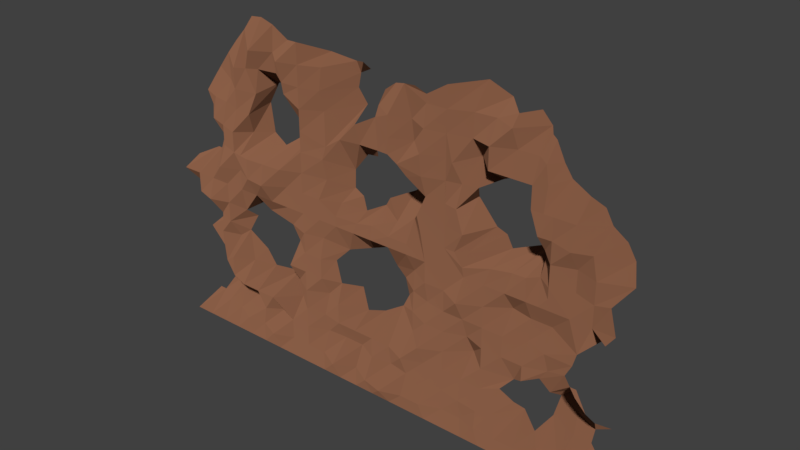 # Source: stone_bg_mountain_larger.blend  (saved by Blender 2.79.0; exported with 4.5.12 LTS)
import bpy
from mathutils import Matrix  # noqa: F401  (used for matrix-valued properties, if any)

bpy.ops.wm.read_factory_settings(use_empty=True)
scene = bpy.context.scene
scene.name = 'Scene'

# ---- collections
col_collection_1 = bpy.data.collections.new('Collection 1'); scene.collection.children.link(col_collection_1)

# ---- materials (node trees are filled in below, after node groups)
mat_stone_011 = bpy.data.materials.new('Stone.011')
mat_stone_011.alpha_threshold = 0.0
mat_stone_011.roughness = 0.5

# ---- material node trees
mat_stone_011.use_nodes = True; mat_stone_011.node_tree.nodes.clear()
_N = mat_stone_011.node_tree.nodes; _L = mat_stone_011.node_tree.links
n0 = _N.new('ShaderNodeOutputMaterial'); n0.name = 'Material Output'; n0.location = (300, 300)
n1 = _N.new('ShaderNodeBsdfDiffuse'); n1.name = 'Diffuse BSDF'; n1.location = (10, 300)
n1.inputs[0].default_value = (0.2598, 0.1153, 0.06434, 1.0)
n1.inputs[1].default_value = 0.8333
_L.new(n1.outputs[0], n0.inputs[0])
n0.is_active_output = True

# ---- world
world_world = bpy.data.worlds.new('World'); scene.world = world_world
world_world.color = (0.05088, 0.05088, 0.05088)
world_world.use_sun_shadow = False
world_world.sun_shadow_jitter_overblur = 0.0
world_world.cycles.sampling_method = 'MANUAL'

# ---- meshes
me_plane_016 = bpy.data.meshes.new('Plane.016')
me_plane_016.from_pydata([(-1.0, -1.0, 0.0), (1.0, -1.0, 0.0), (-1.0, 1.0, 0.0), (1.0, 1.0, 0.0), (-1.0, 0.0, 0.0), (0.0, -1.0, 0.0), (1.0, 0.0, 0.0), (0.0, 1.0, 0.0), (0.0, -1.092e-08, -0.2656), (-1.0, -0.5, 0.0), (0.5, -1.0, 0.0), (1.0, 0.5, 0.0), (-0.5, 1.0, 0.0), (-1.0, 0.5, 0.0), (-0.5, -1.0, 0.0), (1.0, -0.5, 0.0), (0.5, 1.0, 0.0), (0.0, -0.5, 0.0), (-0.5, 0.0, 0.0), (0.5, -5.152e-09, -0.1253), (0.5, -0.5, 0.0), (-0.5, -0.5, -0.1331), (-0.5995, 0.5, -0.1099), (0.5, 0.5, -0.1352), (-1.0, -0.75, 0.0), (0.75, -1.0, 0.0), (1.0, 0.75, 0.0), (-0.75, 1.0, 0.0), (-1.0, 0.25, 0.0), (-0.25, -1.0, 0.0), (1.0, -0.25, 0.0), (0.25, 1.0, 0.0), (0.0, 0.75, -0.4459), (0.0, -0.25, 0.0), (-0.75, -5.646e-09, -0.1373), (0.1793, 0.09146, -0.3713), (-1.0, -0.25, 0.0), (0.25, -1.0, 0.0), (1.0, 0.25, 0.0), (-0.25, 1.0, 0.0), (-1.0, 0.75, 0.0), (-0.75, -1.0, 0.0), (1.0, -0.75, 0.0), (0.75, 1.0, 0.0), (0.0, -0.75, 0.134), (-0.1561, -6.02e-09, -0.1464), (0.75, 5.531e-09, 0.1345), (0.5, -0.25, 0.1123), (0.5, -0.75, 0.1016), (0.25, -0.5, -0.04688), (0.75, -0.5, -0.0137), (-0.5, -0.25, 0.0), (-0.5, -0.75, 0.134), (-0.75, -0.5, -0.1168), (-0.25, -0.5, -0.1317), (-0.4299, 0.6776, -0.1577), (-0.5, 0.25, -0.07859), (-0.75, 0.5, 0.0), (0.5, 0.75, -0.1516), (0.5, 0.25, -0.1188), (0.25, 0.5, -0.3221), (0.75, 0.5, -0.0534), (0.75, 0.25, 0.0), (0.25, 0.25, -0.3913), (0.1762, 0.6513, -0.2604), (-0.3542, 0.1677, -0.2947), (-0.75, 0.25, 0.0), (-0.75, 0.75, -0.06315), (-0.25, -0.75, -0.008665), (-0.75, -0.75, 0.0), (-0.75, -0.25, -0.04867), (0.75, -0.75, 0.1016), (0.25, -0.75, 0.1962), (0.25, -0.25, 0.0), (0.75, -0.25, 0.0), (-0.25, -0.25, 0.0), (-0.1762, 0.75, -0.2472), (0.75, 0.75, 0.0), (1.0, -1.0, -3.667e-08), (3.0, -1.0, -1.159e-07), (3.0, 1.0, -2.018e-07), (1.0, -3.278e-07, -7.961e-08), (2.0, -1.0, -7.627e-08), (2.873, -0.0333, -1.523e-07), (2.0, 1.0, -1.621e-07), (2.0, 0.06928, -1.222e-07), (2.5, -1.0, -9.607e-08), (1.5, 1.0, -1.423e-07), (1.5, -1.0, -5.647e-08), (2.917, -0.626, -0.1658), (2.5, 1.0, -1.819e-07), (2.0, 0.5, -0.1137), (1.928, -0.4346, -0.243), (1.5, -2.831e-07, -9.941e-08), (2.234, -0.06723, -0.2076), (2.174, -0.5, -0.4289), (1.5, -0.5, 0.07555), (1.5, 0.5, -1.209e-07), (2.572, 0.5, -1.633e-07), (2.75, -1.0, -1.06e-07), (2.903, 0.8663, -1.922e-07), (1.25, 1.0, -1.324e-07), (1.75, -1.0, -6.637e-08), (2.946, -0.2014, -0.2421), (2.25, 1.0, -1.72e-07), (2.0, 0.75, -0.1329), (1.88, -0.2908, -0.08864), (1.25, -3.154e-07, -0.2419), (2.133, 0.08735, -0.1478), (2.25, -1.0, -8.617e-08), (1.75, 1.0, -1.522e-07), (1.25, -1.0, -4.657e-08), (3.0, -0.8634, -0.1028), (2.75, 1.0, -1.918e-07), (2.0, 0.25, -1.299e-07), (1.934, -0.7989, -8.002e-08), (1.836, -0.04946, -0.1378), (2.762, 0.02191, -1.503e-07), (2.214, -0.265, -0.5005), (2.5, -0.75, -1.068e-07), (2.118, -0.5822, -0.1542), (2.78, -0.4073, -0.1557), (1.5, -0.25, -8.867e-08), (1.47, -0.75, 0.0557), (1.25, -0.5, 0.04781), (1.662, -0.5, -8.437e-08), (1.5, 0.75, -1.316e-07), (1.5, 0.25, -1.101e-07), (1.25, 0.5, -1.11e-07), (1.75, 0.5, -1.308e-07), (2.614, 0.6486, -1.714e-07), (2.5, 0.3582, -1.544e-07), (2.25, 0.5, -1.506e-07), (2.632, 0.1532, -1.508e-07), (2.25, 0.25, -0.09625), (2.25, 0.75, -0.1329), (1.75, 0.25, -1.2e-07), (1.25, 0.25, -0.09607), (1.25, 0.75, 0.1399), (1.703, -0.8134, -6.958e-08), (1.25, -0.75, -5.73e-08), (1.25, -0.25, -7.877e-08), (2.75, -0.75, -1.167e-07), (2.25, -0.7832, -9.394e-08), (2.76, -0.3046, -0.2599), (1.75, -0.1372, -1.034e-07), (1.75, 0.75, -0.1908), (2.75, 0.75, -0.2347), (2.447, -0.02213, -0.3673), (2.545, -0.4531, -0.2119), (2.626, -1.0, -1.011e-07), (2.567, 0.2545, -1.526e-07), (2.626, -0.75, -1.118e-07), (2.489, -0.285, -0.3797), (1.0, -0.75, -4.74e-08), (1.0, 0.75, -1.118e-07), (1.0, 1.0, -1.225e-07), (1.0, -0.5, -5.814e-08), (1.0, 0.5, -1.011e-07), (1.0, 0.25, -9.034e-08), (1.0, -0.25, -6.887e-08), (1.0, -1.0, 1.323e-07), (1.0, -0.75, -0.3987), (1.0, 0.75, -0.3987), (-1.0, 1.0, -1.559e-07), (1.0, 1.0, -2.351e-07), (-1.0, 3.0, -2.418e-07), (1.0, 3.0, -3.21e-07), (-1.0, 2.0, -1.988e-07), (2.384e-07, 1.0, -1.955e-07), (1.0, 2.0, -2.78e-07), (2.384e-07, 2.0, -0.145), (-1.0, 1.5, -1.773e-07), (0.5, 1.0, -2.153e-07), (1.0, 2.5, -2.995e-07), (-0.4556, 2.825, -0.3669), (-1.0, 2.5, -2.203e-07), (-0.5, 1.0, -1.757e-07), (1.0, 1.5, -2.566e-07), (0.6022, 2.897, -2.96e-07), (2.384e-07, 2.5, -0.1687), (0.1015, 1.455, -0.2317), (-0.5, 2.0, -0.1), (0.3699, 2.0, -2.531e-07), (0.4612, 1.657, -0.5725), (-0.4379, 1.396, -0.2872), (-0.4703, 2.516, -0.4107), (0.5, 2.5, -0.09274), (-1.0, 1.25, -1.666e-07), (0.75, 1.0, -2.252e-07), (1.0, 2.75, -3.102e-07), (-0.75, 2.882, -0.2977), (-1.0, 2.25, -2.095e-07), (-0.25, 1.0, -1.856e-07), (1.0, 1.75, -2.673e-07), (0.1176, 2.706, -0.1406), (-0.06964, 1.884, -0.2423), (-0.6455, 1.901, -0.02978), (0.25, 2.073, -2.514e-07), (-1.0, 1.75, -1.881e-07), (0.25, 1.0, -2.054e-07), (1.0, 2.25, -2.888e-07), (-0.25, 2.891, -0.2281), (-1.0, 2.75, -2.31e-07), (-0.75, 1.0, -1.658e-07), (1.0, 1.25, -2.458e-07), (0.75, 2.845, -2.972e-07), (-0.04568, 2.358, -0.1647), (2.384e-07, 1.322, -0.2902), (-0.25, 2.0, -0.1429), (0.75, 2.0, 0.08742), (0.5, 1.898, -2.538e-07), (0.5, 1.37, -0.1534), (0.25, 1.5, -0.4948), (0.638, 1.5, -2.422e-07), (-0.4807, 1.584, -0.3446), (-0.5, 1.25, -0.1114), (-0.6634, 1.5, -0.0559), (-0.25, 1.381, -0.2036), (-0.423, 2.696, -0.397), (-0.3894, 2.335, -0.4611), (-0.75, 2.5, -0.06935), (0.4279, 2.863, -0.05582), (0.5, 2.25, -0.1334), (0.25, 2.5, -2.698e-07), (0.75, 2.5, 0.04996), (0.75, 2.25, 0.1155), (0.25, 2.25, -2.591e-07), (0.25, 2.804, -0.1478), (-0.25, 2.25, -0.06791), (-0.75, 2.25, -0.1421), (-0.75, 2.75, -0.1107), (-0.1644, 1.25, -0.1545), (-0.75, 1.25, -1.765e-07), (-0.6742, 1.75, -2.01e-07), (0.6944, 1.287, -2.37e-07), (0.25, 1.25, -0.1712), (0.75, 1.75, -2.574e-07), (-0.323, 1.796, -0.3791), (-0.2822, 2.768, -0.3912), (0.75, 2.75, -3.003e-07), (2.384e-07, 1.161, -0.03463), (0.5, 1.125, -2.206e-07), (-0.5, 1.125, -1.81e-07), (-0.2072, 1.125, -0.02134), (0.25, 1.125, -2.107e-07), (1.0, 1.0, -1.303e-05), (3.0, 1.0, -1.311e-05), (1.0, 3.0, -1.312e-05), (1.0, 2.0, -1.307e-05), (2.0, 1.0, -1.307e-05), (2.935, 1.898, -0.1945), (1.892, 2.885, -0.296), (2.0, 2.0, -1.311e-05), (1.0, 1.5, -1.305e-05), (2.5, 1.0, -1.309e-05), (1.498, 2.889, -0.4017), (1.0, 2.5, -1.309e-05), (1.5, 1.0, -1.305e-05), (3.148, 1.586, -1.314e-05), (2.0, 2.5, -0.1237), (2.087, 1.63, -0.7373), (1.505, 2.071, -0.2919), (2.5, 2.0, -1.313e-05), (2.5, 1.5, -0.0933), (1.483, 1.404, -0.4377), (1.5, 2.5, -1.311e-05), (1.0, 1.25, -1.304e-05), (2.75, 1.0, -1.31e-05), (1.25, 3.015, -0.3538), (1.0, 2.25, -1.308e-05), (1.75, 1.0, -1.306e-05), (3.043, 1.75, -0.1714), (2.0, 2.75, -0.314), (2.064, 1.787, -0.3457), (1.331, 1.986, -0.109), (2.25, 2.0, -1.312e-05), (1.001, 1.75, -1.306e-05), (2.25, 1.0, -1.308e-05), (1.75, 2.865, -0.1121), (1.0, 2.75, -1.311e-05), (1.25, 1.0, -1.304e-05), (2.964, 1.338, 0.07744), (2.0, 2.25, -1.312e-05), (2.024, 1.443, -0.5991), (1.855, 2.113, -0.759), (2.764, 2.0, -0.2111), (2.5, 1.75, 0.08346), (2.5, 1.25, -0.0933), (2.25, 1.5, -1.31e-05), (2.75, 1.5, -1.312e-05), (1.579, 1.29, -0.4007), (1.414, 1.5, -0.3493), (1.5, 2.75, -0.1316), (1.5, 2.25, -1.31e-05), (1.267, 2.5, -0.06976), (1.75, 2.5, -0.1237), (2.547, 2.25, -0.1492), (2.25, 2.5, -0.1472), (2.687, 2.171, -0.1865), (2.307, 2.336, -0.2107), (2.139, 2.69, -0.1708), (1.75, 2.25, -1.311e-05), (1.25, 2.25, -0.2833), (1.25, 2.75, -0.1135), (1.86, 1.34, -0.6482), (1.25, 1.25, -0.07183), (1.163, 1.75, -0.3766), (2.75, 1.25, -1.311e-05), (2.25, 1.25, -1.309e-05), (2.25, 1.75, -1.311e-05), (2.699, 1.75, -1.313e-05), (1.75, 2.75, -1.314e-05), (2.141, 2.0, -1.312e-05), (2.104, 1.557, -0.1352), (2.141, 2.5, -1.314e-05), (2.141, 1.0, -1.308e-05), (2.173, 2.298, -1.313e-05), (2.078, 2.717, -0.1973), (2.08, 1.456, -0.2197), (2.111, 1.766, 0.03615), (1.166, 1.993, -0.05456), (1.254, 1.5, 0.0497), (1.125, 2.25, 0.0757), (1.959, 1.231, -0.05193), (1.125, 1.25, -1.305e-05), (1.161, 1.75, 0.03728), (1.539, 1.177, -0.05766), (1.777, 1.202, -0.09164), (1.25, 1.124, 0.03232), (2.25, 1.124, -1.309e-05), (2.071, 1.245, -0.1428), (1.0, 2.0, -0.3987), (1.0, 1.5, -0.3987), (1.0, 2.5, -0.3987), (1.0, 1.25, -0.3987), (1.0, 2.25, -0.3987), (1.001, 1.75, -0.3987), (1.0, 2.75, -0.3987), (-3.0, 1.0, 8.254e-08), (-1.0, 1.0, 3.335e-09), (-1.0, 3.0, -8.254e-08), (-2.75, 2.0, -0.2536), (-2.0, 1.0, 4.294e-08), (-1.0, 2.0, -3.96e-08), (-2.032, 3.004, -0.3748), (-2.0, 2.0, 0.0), (-1.5, 1.0, 2.314e-08), (-1.0, 2.5, -6.107e-08), (-2.5, 1.0, 6.274e-08), (-1.0, 1.5, -1.813e-08), (-1.5, 3.055, -0.1666), (-2.0, 2.5, -2.147e-08), (-2.0, 1.5, 0.0873), (-2.5, 2.0, -0.146), (-1.5, 1.5, 0.1195), (-2.383, 1.551, -0.1432), (-2.5, 2.423, -0.4427), (-1.5, 2.5, -0.1804), (-3.0, 1.108, -0.2465), (-1.25, 1.0, 1.324e-08), (-1.0, 2.75, -7.181e-08), (-3.0, 2.066, -0.6617), (-2.25, 1.0, 5.284e-08), (-1.0, 1.75, -2.887e-08), (-1.698, 3.093, -0.1954), (-2.067, 2.868, -0.2778), (-2.0, 1.75, 0.0873), (-2.75, 2.0, -0.2536), (-1.872, 2.0, -0.4467), (-1.75, 1.0, 3.304e-08), (-1.0, 2.25, -5.034e-08), (-2.75, 1.0, 7.264e-08), (-1.0, 1.25, -7.4e-09), (-1.25, 2.942, -0.1355), (-2.0, 2.25, -1.073e-08), (-2.0, 1.25, 3.22e-08), (-2.17, 2.051, -0.007473), (-1.111, 2.0, -0.183), (-1.501, 1.611, -0.2962), (-1.5, 1.25, 0.169), (-1.75, 1.5, 0.1355), (-1.25, 1.5, 0.1054), (-2.5, 1.75, -0.0854), (-2.455, 1.365, -0.1432), (-2.25, 1.5, 3.137e-08), (-2.59, 2.304, -0.3463), (-2.308, 2.559, -0.2279), (-1.5, 2.75, -0.1418), (-1.568, 2.328, -1.072), (-1.75, 2.5, -0.1462), (-1.25, 2.5, -5.117e-08), (-1.26, 2.352, -0.03884), (-1.772, 2.242, -0.5004), (-1.75, 2.75, -4.21e-08), (-2.25, 2.25, -0.1905), (-2.678, 2.202, -0.6646), (-2.25, 1.25, 0.1082), (-2.651, 1.289, -0.2722), (-2.67, 1.835, -0.2536), (-1.25, 1.25, 2.501e-09), (-1.75, 1.25, 0.1355), (-1.787, 1.661, -0.4123), (-1.25, 1.814, -0.6908), (-2.25, 1.75, 2.064e-08), (-2.251, 2.699, -0.3177), (-1.25, 2.75, 0.07831), (-1.781, 2.0, 0.01478), (-1.878, 1.5, 0.1109), (-1.878, 2.5, -0.07141), (-1.708, 2.246, -0.04817), (-1.896, 1.707, -0.1568), (-3.0, -1.0, 2.018e-07), (-1.0, -1.0, 1.225e-07), (-3.0, 1.0, 1.159e-07), (-1.0, 1.0, 3.667e-08), (-3.0, 0.07024, -0.3583), (-2.0, -1.0, 1.621e-07), (-1.0, -3.874e-07, 7.961e-08), (-2.0, 1.0, 7.627e-08), (-2.0, -4.826e-07, -0.1404), (-1.5, -1.0, 1.423e-07), (-1.0, 0.5, 5.814e-08), (-2.5, 1.0, 9.607e-08), (-2.902, 0.75, -0.2093), (-2.5, -1.0, 1.819e-07), (-1.0, -0.5, 1.011e-07), (-1.5, 1.0, 5.647e-08), (-2.105, 0.5, -0.3464), (-2.0, -0.5, -0.177), (-2.524, -0.1854, -0.143), (-1.435, -0.04054, -0.3634), (-1.5, -0.5, -0.1153), (-2.5, -0.5, -0.5775), (-2.5, 0.5, -0.1147), (-1.463, 0.6008, -0.7382), (-2.927, -0.8119, -0.3589), (-1.25, -1.0, 1.324e-07), (-1.0, 0.75, 4.74e-08), (-2.75, 1.0, 1.06e-07), (-2.869, 0.25, -0.5936), (-2.25, -1.0, 1.72e-07), (-1.0, -0.25, 9.034e-08), (-1.75, 1.0, 6.637e-08), (-2.079, 0.6614, -0.1348), (-2.0, -0.25, 0.08585), (-2.781, -0.1375, -0.3511), (-1.706, -4.597e-07, -0.2229), (-1.75, -1.0, 1.522e-07), (-1.0, 0.25, 6.887e-08), (-2.25, 1.0, 8.617e-08), (-2.902, 0.75, -0.2093), (-2.75, -1.0, 1.918e-07), (-1.0, -0.75, 1.118e-07), (-1.25, 1.0, 4.657e-08), (-2.125, 0.3424, -0.2229), (-2.0, -0.75, 0.03982), (-2.25, -4.992e-07, 1.291e-07), (-1.25, -4.163e-07, -0.159), (-1.5, -0.25, 0.07883), (-1.5, -0.75, 0.1105), (-1.698, -0.5057, 0.01504), (-1.25, -0.5, 1.11e-07), (-2.5, -0.25, -0.5497), (-2.5, -0.75, -0.1271), (-2.711, -0.5947, -0.4596), (-2.25, -0.5, -0.1859), (-2.5, 0.75, 0.08044), (-2.5, 0.25, -0.08786), (-2.665, 0.607, -0.2093), (-2.25, 0.5, 1.076e-07), (-1.697, 0.7645, -0.1766), (-1.423, 0.25, -0.7626), (-1.25, 0.5, -0.195), (-1.25, 0.25, 7.877e-08), (-1.84, 0.1798, -0.2229), (-1.75, 0.8722, -0.3464), (-2.25, 0.25, -0.1731), (-2.641, 0.3077, -0.373), (-2.75, 0.75, 1.167e-07), (-2.25, -0.75, -0.0903), (-2.75, -0.75, -0.2844), (-1.25, -0.75, 1.217e-07), (-1.75, -0.75, 1.415e-07), (-1.75, -0.25, 0.08585), (-1.25, -0.25, -0.2021), (-2.25, -0.25, 1.398e-07), (-2.25, 0.75, 9.691e-08), (-1.25, 0.75, -0.08511)], [], [(77, 26, 3, 43), (76, 32, 7, 39), (75, 33, 8, 45), (74, 30, 6, 46), (73, 47, 19, 35), (72, 48, 20, 49), (71, 42, 15, 50), (70, 51, 18, 34), (69, 52, 21, 53), (68, 44, 17, 54), (67, 55, 12, 27), (66, 56, 22, 57), (64, 58, 16, 31), (63, 59, 23, 60), (62, 38, 11, 61), (59, 62, 61, 23), (19, 46, 62, 59), (46, 6, 38, 62), (35, 19, 59, 63), (32, 64, 31, 7), (60, 23, 58, 64), (18, 45, 65, 56), (28, 66, 57, 13), (4, 34, 66, 28), (34, 18, 56, 66), (40, 67, 27, 2), (13, 57, 67, 40), (57, 22, 55, 67), (52, 68, 54, 21), (14, 29, 68, 52), (29, 5, 44, 68), (24, 69, 53, 9), (0, 41, 69, 24), (41, 14, 52, 69), (36, 70, 34, 4), (9, 53, 70, 36), (53, 21, 51, 70), (48, 71, 50, 20), (10, 25, 71, 48), (25, 1, 42, 71), (44, 72, 49, 17), (5, 37, 72, 44), (37, 10, 48, 72), (33, 73, 35, 8), (17, 49, 73, 33), (49, 20, 47, 73), (47, 74, 46, 19), (20, 50, 74, 47), (50, 15, 30, 74), (51, 75, 45, 18), (21, 54, 75, 51), (54, 17, 33, 75), (55, 76, 39, 12), (58, 77, 43, 16), (23, 61, 77, 58), (61, 11, 26, 77), (147, 100, 80, 113), (146, 105, 84, 110), (118, 153, 148, 94), (144, 103, 83, 117), (143, 119, 95, 120), (142, 112, 89, 121), (141, 122, 93, 107), (140, 123, 96, 124), (139, 115, 92, 125), (138, 126, 87, 101), (137, 127, 97, 128), (136, 114, 91, 129), (135, 130, 90, 104), (134, 131, 98, 132), (148, 117, 133, 151), (114, 134, 132, 91), (85, 108, 134, 114), (108, 94, 131, 134), (105, 135, 104, 84), (91, 132, 135, 105), (132, 98, 130, 135), (127, 136, 129, 97), (93, 116, 136, 127), (116, 85, 114, 136), (159, 137, 128, 158), (81, 107, 137, 159), (107, 93, 127, 137), (155, 138, 101, 156), (158, 128, 138, 155), (128, 97, 126, 138), (123, 139, 125, 96), (88, 102, 139, 123), (102, 82, 115, 139), (154, 140, 124, 157), (78, 111, 140, 154), (111, 88, 123, 140), (160, 141, 107, 81), (157, 124, 141, 160), (124, 96, 122, 141), (152, 142, 121, 149), (150, 99, 142, 152), (99, 79, 112, 142), (115, 143, 120, 92), (82, 109, 143, 115), (109, 86, 119, 143), (153, 144, 117, 148), (149, 121, 144, 153), (95, 149, 153, 118), (122, 145, 116, 93), (96, 125, 145, 122), (125, 92, 106, 145), (126, 146, 110, 87), (97, 129, 146, 126), (129, 91, 105, 146), (130, 147, 113, 90), (86, 150, 152, 119), (119, 152, 149, 95), (94, 148, 151, 131), (154, 157, 160, 81, 159, 158, 155, 156, 163, 162, 161, 78), (240, 190, 167, 206), (238, 196, 171, 209), (237, 194, 170, 210), (236, 212, 184, 213), (235, 205, 178, 214), (234, 215, 182, 197), (233, 216, 185, 217), (231, 219, 175, 191), (230, 220, 186, 221), (227, 223, 187, 224), (226, 201, 174, 225), (223, 226, 225, 187), (183, 210, 226, 223), (210, 170, 201, 226), (207, 227, 224, 180), (171, 198, 227, 207), (198, 183, 223, 227), (180, 224, 228, 195), (224, 187, 222, 228), (182, 209, 229, 220), (209, 171, 207, 229), (192, 230, 221, 176), (168, 197, 230, 192), (197, 182, 220, 230), (203, 231, 191, 166), (176, 221, 231, 203), (221, 186, 219, 231), (216, 232, 218, 185), (243, 244, 232, 216), (244, 241, 208, 232), (188, 233, 217, 172), (204, 177, 243, 216, 233), (199, 234, 197, 168), (172, 217, 234, 199), (217, 185, 215, 234), (212, 235, 214, 184), (173, 189, 235, 212, 242), (208, 236, 213, 181), (241, 245, 236, 208), (245, 242, 212, 236), (211, 237, 210, 183), (184, 214, 237, 211), (214, 178, 194, 237), (215, 238, 209, 182), (219, 239, 202, 175), (222, 240, 206, 179), (187, 225, 240, 222), (225, 174, 190, 240), (200, 173, 242, 245), (169, 200, 245, 241), (193, 169, 241, 244), (177, 193, 244, 243), (189, 165, 205, 235), (164, 204, 233, 188), (312, 273, 252, 279), (285, 274, 253), (311, 272, 251, 286), (310, 287, 263, 276), (309, 288, 264, 289), (308, 282, 259, 290), (306, 291, 265, 292), (304, 293, 256, 269), (303, 294, 266, 295), (302, 283, 260, 296), (263, 286, 299, 297), (317, 300, 298, 315), (313, 276, 300, 317), (276, 263, 297, 300), (315, 298, 301, 318), (294, 302, 296, 266), (262, 285, 302, 294), (285, 253, 283, 302), (250, 316, 331, 324), (321, 275, 303, 323), (275, 262, 294, 303), (270, 323, 303, 295, 257), (280, 304, 269, 248), (295, 266, 293, 304), (327, 328, 305, 291), (328, 324, 284, 305), (325, 306, 292, 322), (329, 327, 291, 306), (326, 307, 275, 321), (322, 292, 307, 326), (288, 308, 290, 264), (268, 247, 282, 308), (278, 255, 288, 309, 330), (319, 309, 289, 314), (331, 330, 309, 319), (320, 310, 276, 313), (314, 289, 310, 320), (289, 264, 287, 310), (287, 311, 286, 263), (264, 290, 311, 287), (290, 259, 272, 311), (293, 312, 279, 256), (266, 296, 312, 293), (296, 260, 273, 312), (261, 314, 320, 274), (274, 320, 313, 253), (324, 331, 319, 284), (284, 319, 314, 261), (260, 315, 318, 273), (253, 313, 317, 283), (283, 317, 315, 260), (254, 322, 326, 277), (277, 326, 321, 249), (267, 325, 322, 254), (316, 278, 330, 331), (249, 321, 323, 270), (246, 281, 329, 306, 325, 267), (257, 295, 304, 280), (281, 258, 327, 329), (271, 250, 324, 328), (258, 271, 328, 327), (255, 268, 308, 288), (277, 249, 270, 257, 280, 248, 338, 334, 336, 332, 337, 333, 335, 246, 267, 254), (406, 361, 341, 374), (404, 367, 346, 377), (403, 364, 344, 378), (401, 380, 355, 381), (400, 373, 350, 382), (399, 383, 354, 368), (397, 376, 353, 385), (395, 375, 352, 387), (394, 388, 351, 365), (393, 389, 358, 390), (392, 371, 348, 391), (389, 392, 391, 358), (378, 344, 371, 392), (410, 393, 390, 409), (407, 369, 393, 410), (390, 358, 388, 394), (386, 395, 387, 357), (354, 377, 395, 386), (377, 346, 375, 395), (342, 368, 396, 362), (368, 354, 386, 396), (384, 397, 385, 356), (349, 363, 397, 384), (363, 343, 376, 397), (339, 372, 398, 359), (372, 349, 384, 398), (380, 400, 382, 355), (347, 360, 400, 380), (360, 340, 373, 400), (366, 394, 365, 345), (370, 347, 380, 401), (411, 402, 369, 407), (408, 381, 402, 411), (381, 355, 379, 402), (355, 382, 403, 379), (382, 350, 364, 403), (383, 404, 377, 354), (356, 385, 404, 383), (385, 353, 367, 404), (387, 352, 366, 405), (388, 406, 374, 351), (358, 391, 406, 388), (391, 348, 361, 406), (353, 408, 411, 367), (367, 411, 407, 346), (346, 407, 410, 375), (375, 410, 409, 352), (343, 370, 401, 376), (376, 401, 381, 408, 353), (352, 409, 390, 394, 366), (488, 438, 415, 454), (487, 444, 419, 450), (486, 445, 420, 457), (485, 442, 418, 458), (484, 459, 431, 447), (483, 460, 432, 461), (482, 453, 426, 462), (481, 464, 433, 465), (480, 456, 429, 466), (479, 467, 423, 439), (478, 468, 434, 469), (477, 455, 428, 470), (476, 471, 427, 443), (474, 449, 422, 473), (472, 474, 473, 435), (431, 458, 474, 472), (458, 418, 449, 474), (420, 447, 475, 455), (444, 476, 443, 419), (468, 477, 470, 434), (430, 457, 477, 468), (457, 420, 455, 477), (416, 446, 478, 440), (446, 430, 468, 478), (451, 479, 439, 414), (424, 469, 479, 451), (469, 434, 467, 479), (464, 480, 466, 433), (425, 441, 480, 464), (441, 417, 456, 480), (412, 452, 481, 436), (452, 425, 464, 481), (460, 482, 462, 432), (421, 437, 482, 460), (437, 413, 453, 482), (456, 483, 461, 429), (417, 448, 483, 456), (448, 421, 460, 483), (445, 484, 447, 420), (429, 461, 484, 445), (461, 432, 459, 484), (459, 485, 458, 431), (432, 462, 485, 459), (462, 426, 442, 485), (463, 486, 457, 430), (433, 466, 486, 463), (466, 429, 445, 486), (467, 487, 450, 423), (434, 470, 487, 467), (470, 428, 444, 487), (471, 488, 454, 427), (435, 473, 488, 471), (473, 422, 438, 488)])
me_plane_016.materials.append(mat_stone_011)
me_plane_016.use_remesh_preserve_volume = False
me_plane_016.use_remesh_preserve_attributes = False
me_plane_016.use_mirror_vertex_groups = False
me_plane_016.update()

# ---- objects
ob_plane_016 = bpy.data.objects.new('Plane.016', me_plane_016)

# ---- transforms, parenting, visibility, modifiers, constraints
ob_plane_016.location = (0.0, 0.0, 0.0)
ob_plane_016.rotation_euler = (1.571, -0.0, 0.0)
ob_plane_016.scale = (6.0, 6.0, 5.644)
ob_plane_016.lineart.crease_threshold = 0.0

# ---- collection membership
col_collection_1.objects.link(ob_plane_016)

# ---- scene / render settings (as saved in the file)
scene.frame_start = 1; scene.frame_end = 250; scene.frame_set(1)
scene.render.engine = 'CYCLES'
scene.render.resolution_percentage = 50
scene.render.dither_intensity = 0.0
scene.cycles.use_denoising = False
scene.cycles.samples = 128
scene.cycles.sampling_pattern = 'TABULATED_SOBOL'
scene.cycles.use_adaptive_sampling = False
scene.cycles.use_light_tree = False
scene.cycles.blur_glossy = 0.0
scene.cycles.sample_clamp_indirect = 0.0
scene.view_settings.view_transform = 'Standard'
bpy.context.view_layer.update()

# ---- added for rendering (the .blend has no active camera and no usable light): camera, sun
cam_auto = bpy.data.cameras.new('AutoCamera')
cam_auto.lens = 50.0
cam_auto.sensor_width = 36.0
cam_auto.clip_end = 1000.0
ob_auto_camera = bpy.data.objects.new('AutoCamera', cam_auto)
scene.collection.objects.link(ob_auto_camera)
ob_auto_camera.location = (41.9746, -47.3668, 39.5042)
ob_auto_camera.rotation_euler = (1.09748, -7.21219e-08, 0.694738)
scene.camera = ob_auto_camera
light_auto_sun = bpy.data.lights.new('AutoSun', 'SUN')
light_auto_sun.energy = 3.0
light_auto_sun.angle = 0.0523599
ob_auto_sun = bpy.data.objects.new('AutoSun', light_auto_sun)
scene.collection.objects.link(ob_auto_sun)
ob_auto_sun.rotation_euler = (0.872665, 0.174533, 0.523599)
bpy.context.view_layer.update()
